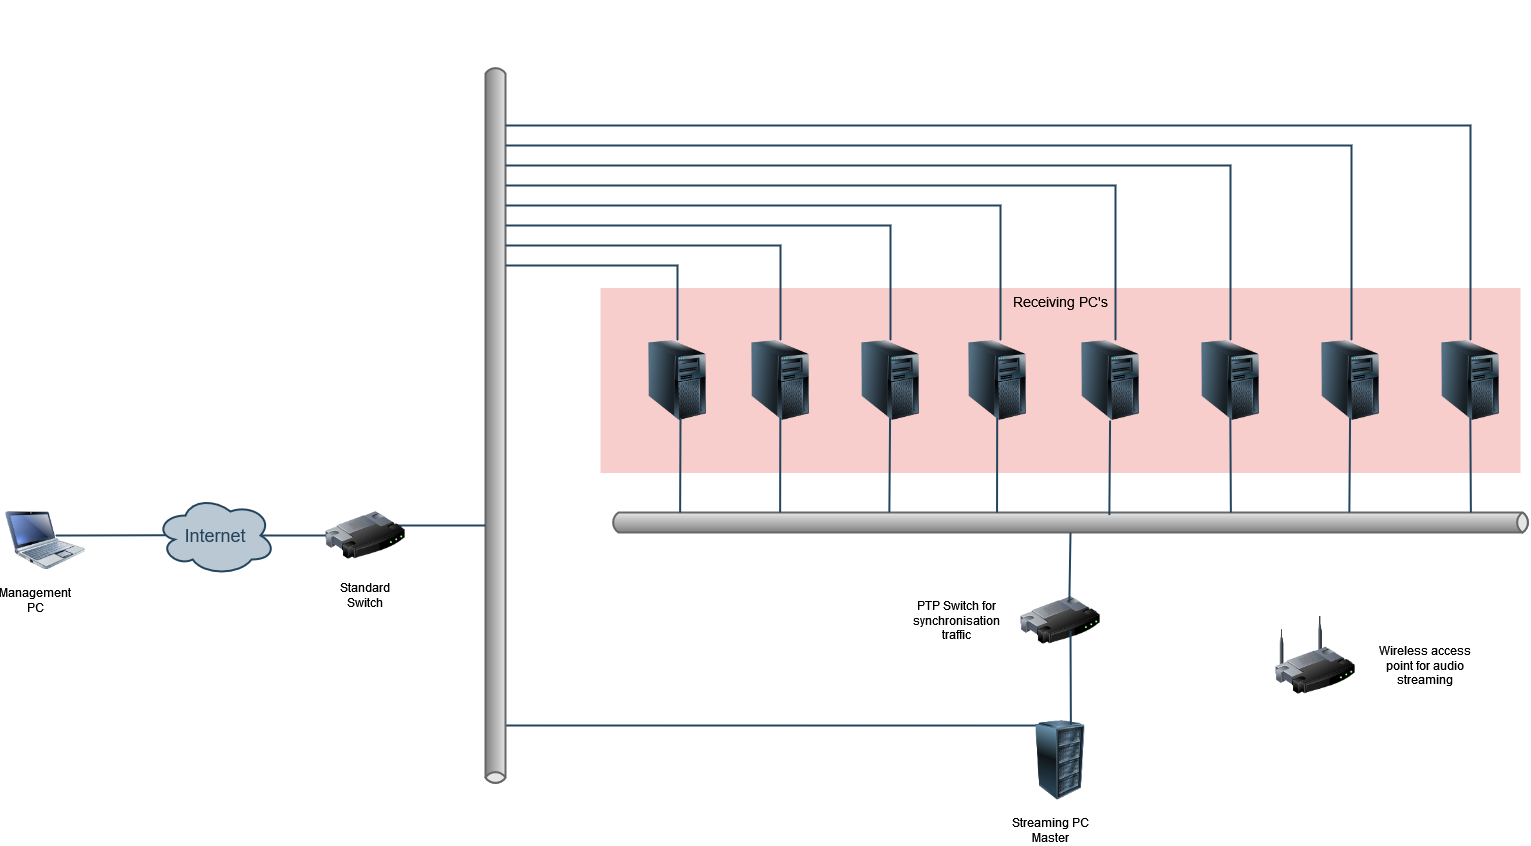

The diagram above was exported from draw.io. Its source (the exported page's mxGraphModel, read from the mxfile embedded in the PNG):
<mxGraphModel dx="1560" dy="1080" grid="1" gridSize="10" guides="1" tooltips="1" connect="1" arrows="1" fold="1" page="1" pageScale="1" pageWidth="827" pageHeight="1169" background="none" math="0" shadow="0">
  <root>
    <mxCell id="0" />
    <mxCell id="1" parent="0" />
    <mxCell id="xeLNlxaI4peDij0rA2_e-225" value="Receiving PC's" style="whiteSpace=wrap;html=1;fillColor=#f8cecc;fontSize=14;strokeColor=none;verticalAlign=top;" vertex="1" parent="1">
      <mxGeometry x="685" y="322.5" width="920" height="185" as="geometry" />
    </mxCell>
    <mxCell id="66" value="" style="strokeWidth=2;strokeColor=#666666;dashed=0;align=center;html=1;fontSize=8;shape=mxgraph.eip.messageChannel;shadow=0;fillColor=#FFFFFF;gradientColor=none;fontColor=#F08705;fontStyle=0" parent="1" vertex="1">
      <mxGeometry x="695" y="547" width="920" height="20" as="geometry" />
    </mxCell>
    <mxCell id="142" style="edgeStyle=none;rounded=0;html=1;startArrow=none;startFill=0;endArrow=none;endFill=0;fontSize=18;fontColor=#F08705;strokeColor=#23445D;strokeWidth=2;fontStyle=0;entryX=0;entryY=0;entryDx=660;entryDy=0;entryPerimeter=0;exitX=0.313;exitY=0.063;exitDx=0;exitDy=0;exitPerimeter=0;" parent="1" source="xeLNlxaI4peDij0rA2_e-175" target="xeLNlxaI4peDij0rA2_e-198" edge="1">
      <mxGeometry relative="1" as="geometry">
        <mxPoint x="1100" y="760" as="sourcePoint" />
        <mxPoint x="797.3821656050959" y="993" as="targetPoint" />
      </mxGeometry>
    </mxCell>
    <mxCell id="171" style="edgeStyle=orthogonalEdgeStyle;rounded=0;jumpStyle=none;html=1;exitX=0;exitY=0.5;entryX=0;entryY=0.5;shadow=0;labelBackgroundColor=none;startArrow=none;startFill=0;endArrow=classic;endFill=1;endSize=6;jettySize=auto;orthogonalLoop=1;strokeColor=#23445D;strokeWidth=2;fillColor=#F08705;fontFamily=Helvetica;fontSize=14;fontColor=#F08705;align=left;fontStyle=0" parent="1" edge="1">
      <mxGeometry relative="1" as="geometry">
        <mxPoint x="352" y="42.5" as="sourcePoint" />
        <mxPoint x="352" y="42.5" as="targetPoint" />
      </mxGeometry>
    </mxCell>
    <mxCell id="xeLNlxaI4peDij0rA2_e-172" value="" style="image;html=1;image=img/lib/clip_art/computers/Netbook_128x128.png;shadow=0;strokeColor=#000000;fillColor=#FFFFFF;gradientColor=none;fontSize=18;fontColor=#F08705;fontStyle=0" vertex="1" parent="1">
      <mxGeometry x="90" y="535" width="80" height="80" as="geometry" />
    </mxCell>
    <mxCell id="xeLNlxaI4peDij0rA2_e-173" value="" style="image;html=1;image=img/lib/clip_art/networking/Wireless_Router_128x128.png;shadow=0;strokeColor=#000000;fillColor=#FFFFFF;gradientColor=none;fontSize=18;fontColor=#F08705;fontStyle=0" vertex="1" parent="1">
      <mxGeometry x="1360" y="650" width="80" height="80" as="geometry" />
    </mxCell>
    <mxCell id="xeLNlxaI4peDij0rA2_e-174" value="" style="image;html=1;image=img/lib/clip_art/networking/Router_128x128.png;shadow=0;strokeColor=#000000;fillColor=#FFFFFF;gradientColor=none;fontSize=18;fontColor=#F08705;fontStyle=0" vertex="1" parent="1">
      <mxGeometry x="1105" y="615" width="80" height="80" as="geometry" />
    </mxCell>
    <mxCell id="xeLNlxaI4peDij0rA2_e-175" value="" style="image;html=1;image=img/lib/clip_art/computers/Server_Rack_128x128.png;shadow=0;strokeColor=#000000;fillColor=#FFFFFF;gradientColor=none;fontSize=18;fontColor=#F08705;fontStyle=0" vertex="1" parent="1">
      <mxGeometry x="1105" y="755" width="80" height="80" as="geometry" />
    </mxCell>
    <mxCell id="xeLNlxaI4peDij0rA2_e-178" value="" style="image;html=1;image=img/lib/clip_art/computers/Server_Tower_128x128.png;shadow=0;strokeColor=#000000;fillColor=#FFFFFF;gradientColor=none;fontSize=18;fontColor=#F08705;fontStyle=0" vertex="1" parent="1">
      <mxGeometry x="722" y="375" width="80" height="80" as="geometry" />
    </mxCell>
    <mxCell id="xeLNlxaI4peDij0rA2_e-179" value="" style="image;html=1;image=img/lib/clip_art/computers/Server_Tower_128x128.png;shadow=0;strokeColor=#000000;fillColor=#FFFFFF;gradientColor=none;fontSize=18;fontColor=#F08705;fontStyle=0" vertex="1" parent="1">
      <mxGeometry x="825" y="375" width="80" height="80" as="geometry" />
    </mxCell>
    <mxCell id="xeLNlxaI4peDij0rA2_e-180" value="" style="image;html=1;image=img/lib/clip_art/computers/Server_Tower_128x128.png;shadow=0;strokeColor=#000000;fillColor=#FFFFFF;gradientColor=none;fontSize=18;fontColor=#F08705;fontStyle=0" vertex="1" parent="1">
      <mxGeometry x="935" y="375" width="80" height="80" as="geometry" />
    </mxCell>
    <mxCell id="xeLNlxaI4peDij0rA2_e-181" value="" style="image;html=1;image=img/lib/clip_art/computers/Server_Tower_128x128.png;shadow=0;strokeColor=#000000;fillColor=#FFFFFF;gradientColor=none;fontSize=18;fontColor=#F08705;fontStyle=0" vertex="1" parent="1">
      <mxGeometry x="1042" y="375" width="80" height="80" as="geometry" />
    </mxCell>
    <mxCell id="xeLNlxaI4peDij0rA2_e-182" value="" style="image;html=1;image=img/lib/clip_art/computers/Server_Tower_128x128.png;shadow=0;strokeColor=#000000;fillColor=#FFFFFF;gradientColor=none;fontSize=18;fontColor=#F08705;fontStyle=0" vertex="1" parent="1">
      <mxGeometry x="1155" y="375" width="80" height="80" as="geometry" />
    </mxCell>
    <mxCell id="xeLNlxaI4peDij0rA2_e-183" value="" style="image;html=1;image=img/lib/clip_art/computers/Server_Tower_128x128.png;shadow=0;strokeColor=#000000;fillColor=#FFFFFF;gradientColor=none;fontSize=18;fontColor=#F08705;fontStyle=0" vertex="1" parent="1">
      <mxGeometry x="1275" y="375" width="80" height="80" as="geometry" />
    </mxCell>
    <mxCell id="xeLNlxaI4peDij0rA2_e-184" value="" style="image;html=1;image=img/lib/clip_art/computers/Server_Tower_128x128.png;shadow=0;strokeColor=#000000;fillColor=#FFFFFF;gradientColor=none;fontSize=18;fontColor=#F08705;fontStyle=0" vertex="1" parent="1">
      <mxGeometry x="1395" y="375" width="80" height="80" as="geometry" />
    </mxCell>
    <mxCell id="xeLNlxaI4peDij0rA2_e-185" value="" style="image;html=1;image=img/lib/clip_art/computers/Server_Tower_128x128.png;shadow=0;strokeColor=#000000;fillColor=#FFFFFF;gradientColor=none;fontSize=18;fontColor=#F08705;fontStyle=0" vertex="1" parent="1">
      <mxGeometry x="1515" y="375" width="80" height="80" as="geometry" />
    </mxCell>
    <mxCell id="xeLNlxaI4peDij0rA2_e-186" value="" style="edgeStyle=elbowEdgeStyle;strokeWidth=2;rounded=0;endArrow=none;startArrow=none;startSize=10;endSize=10;dashed=0;html=1;strokeColor=#23445D;fontSize=18;fontColor=#F08705;startFill=0;endFill=0;fontStyle=0;exitX=0.17;exitY=0.967;exitDx=0;exitDy=0;exitPerimeter=0;" edge="1" parent="1">
      <mxGeometry x="-0.5169" y="100" relative="1" as="geometry">
        <mxPoint x="765.0000000000002" y="452.3600000000001" as="sourcePoint" />
        <mxPoint x="765.0086956521741" y="547" as="targetPoint" />
        <mxPoint as="offset" />
      </mxGeometry>
    </mxCell>
    <mxCell id="xeLNlxaI4peDij0rA2_e-187" value="" style="edgeStyle=elbowEdgeStyle;strokeWidth=2;rounded=0;endArrow=none;startArrow=none;startSize=10;endSize=10;dashed=0;html=1;strokeColor=#23445D;fontSize=18;fontColor=#F08705;startFill=0;endFill=0;fontStyle=0;exitX=0.17;exitY=0.967;exitDx=0;exitDy=0;exitPerimeter=0;" edge="1" parent="1">
      <mxGeometry x="-0.5169" y="100" relative="1" as="geometry">
        <mxPoint x="864.8300000000003" y="452.3600000000001" as="sourcePoint" />
        <mxPoint x="864.8386956521741" y="547" as="targetPoint" />
        <mxPoint as="offset" />
      </mxGeometry>
    </mxCell>
    <mxCell id="xeLNlxaI4peDij0rA2_e-188" value="" style="edgeStyle=elbowEdgeStyle;strokeWidth=2;rounded=0;endArrow=none;startArrow=none;startSize=10;endSize=10;dashed=0;html=1;strokeColor=#23445D;fontSize=18;fontColor=#F08705;startFill=0;endFill=0;fontStyle=0;exitX=0.17;exitY=0.967;exitDx=0;exitDy=0;exitPerimeter=0;" edge="1" parent="1">
      <mxGeometry x="-0.5169" y="100" relative="1" as="geometry">
        <mxPoint x="974.5700000000002" y="452.3600000000001" as="sourcePoint" />
        <mxPoint x="974.578695652174" y="547" as="targetPoint" />
        <mxPoint as="offset" />
      </mxGeometry>
    </mxCell>
    <mxCell id="xeLNlxaI4peDij0rA2_e-189" value="" style="edgeStyle=elbowEdgeStyle;strokeWidth=2;rounded=0;endArrow=none;startArrow=none;startSize=10;endSize=10;dashed=0;html=1;strokeColor=#23445D;fontSize=18;fontColor=#F08705;startFill=0;endFill=0;fontStyle=0;exitX=0.17;exitY=0.967;exitDx=0;exitDy=0;exitPerimeter=0;" edge="1" parent="1">
      <mxGeometry x="-0.5169" y="100" relative="1" as="geometry">
        <mxPoint x="1081.7000000000003" y="452.3600000000001" as="sourcePoint" />
        <mxPoint x="1081.708695652174" y="547" as="targetPoint" />
        <mxPoint as="offset" />
      </mxGeometry>
    </mxCell>
    <mxCell id="xeLNlxaI4peDij0rA2_e-190" value="" style="edgeStyle=elbowEdgeStyle;strokeWidth=2;rounded=0;endArrow=none;startArrow=none;startSize=10;endSize=10;dashed=0;html=1;strokeColor=#23445D;fontSize=18;fontColor=#F08705;startFill=0;endFill=0;fontStyle=0;exitX=0.17;exitY=0.967;exitDx=0;exitDy=0;exitPerimeter=0;" edge="1" parent="1">
      <mxGeometry x="-0.5169" y="100" relative="1" as="geometry">
        <mxPoint x="1194.5700000000002" y="455.0000000000001" as="sourcePoint" />
        <mxPoint x="1194.578695652174" y="549.64" as="targetPoint" />
        <mxPoint as="offset" />
      </mxGeometry>
    </mxCell>
    <mxCell id="xeLNlxaI4peDij0rA2_e-191" value="" style="edgeStyle=elbowEdgeStyle;strokeWidth=2;rounded=0;endArrow=none;startArrow=none;startSize=10;endSize=10;dashed=0;html=1;strokeColor=#23445D;fontSize=18;fontColor=#F08705;startFill=0;endFill=0;fontStyle=0;exitX=0.17;exitY=0.967;exitDx=0;exitDy=0;exitPerimeter=0;" edge="1" parent="1">
      <mxGeometry x="-0.5169" y="100" relative="1" as="geometry">
        <mxPoint x="1314.8300000000002" y="452.3600000000001" as="sourcePoint" />
        <mxPoint x="1314.838695652174" y="547" as="targetPoint" />
        <mxPoint as="offset" />
      </mxGeometry>
    </mxCell>
    <mxCell id="xeLNlxaI4peDij0rA2_e-192" value="" style="edgeStyle=elbowEdgeStyle;strokeWidth=2;rounded=0;endArrow=none;startArrow=none;startSize=10;endSize=10;dashed=0;html=1;strokeColor=#23445D;fontSize=18;fontColor=#F08705;startFill=0;endFill=0;fontStyle=0;exitX=0.17;exitY=0.967;exitDx=0;exitDy=0;exitPerimeter=0;" edge="1" parent="1">
      <mxGeometry x="-0.5169" y="100" relative="1" as="geometry">
        <mxPoint x="1434.5700000000002" y="452.3600000000001" as="sourcePoint" />
        <mxPoint x="1434.5786956521742" y="547" as="targetPoint" />
        <mxPoint as="offset" />
      </mxGeometry>
    </mxCell>
    <mxCell id="xeLNlxaI4peDij0rA2_e-193" value="" style="edgeStyle=elbowEdgeStyle;strokeWidth=2;rounded=0;endArrow=none;startArrow=none;startSize=10;endSize=10;dashed=0;html=1;strokeColor=#23445D;fontSize=18;fontColor=#F08705;startFill=0;endFill=0;fontStyle=0;exitX=0.17;exitY=0.967;exitDx=0;exitDy=0;exitPerimeter=0;" edge="1" parent="1">
      <mxGeometry x="-0.5169" y="100" relative="1" as="geometry">
        <mxPoint x="1554.8300000000004" y="452.3600000000001" as="sourcePoint" />
        <mxPoint x="1554.838695652174" y="547" as="targetPoint" />
        <mxPoint as="offset" />
      </mxGeometry>
    </mxCell>
    <mxCell id="xeLNlxaI4peDij0rA2_e-194" value="" style="edgeStyle=elbowEdgeStyle;strokeWidth=2;rounded=0;endArrow=none;startArrow=none;startSize=10;endSize=10;dashed=0;html=1;strokeColor=#23445D;fontSize=18;fontColor=#F08705;startFill=0;endFill=0;fontStyle=0;exitX=0;exitY=1;exitDx=460;exitDy=0;exitPerimeter=0;" edge="1" parent="1" source="66">
      <mxGeometry x="-0.5169" y="100" relative="1" as="geometry">
        <mxPoint x="1154" y="542" as="sourcePoint" />
        <mxPoint x="1154.008695652174" y="636.6399999999999" as="targetPoint" />
        <mxPoint as="offset" />
      </mxGeometry>
    </mxCell>
    <mxCell id="xeLNlxaI4peDij0rA2_e-195" value="" style="edgeStyle=elbowEdgeStyle;strokeWidth=2;rounded=0;endArrow=none;startArrow=none;startSize=10;endSize=10;dashed=0;html=1;strokeColor=#23445D;fontSize=18;fontColor=#F08705;startFill=0;endFill=0;fontStyle=0;exitX=0.17;exitY=0.967;exitDx=0;exitDy=0;exitPerimeter=0;" edge="1" parent="1">
      <mxGeometry x="-0.5169" y="100" relative="1" as="geometry">
        <mxPoint x="1155" y="665" as="sourcePoint" />
        <mxPoint x="1155.008695652174" y="759.6399999999999" as="targetPoint" />
        <mxPoint as="offset" />
      </mxGeometry>
    </mxCell>
    <mxCell id="xeLNlxaI4peDij0rA2_e-198" value="" style="strokeWidth=2;strokeColor=#666666;dashed=0;align=center;html=1;fontSize=8;shape=mxgraph.eip.messageChannel;shadow=0;fillColor=#FFFFFF;gradientColor=none;fontColor=#F08705;fontStyle=0;rotation=90;" vertex="1" parent="1">
      <mxGeometry x="220" y="450" width="720" height="20" as="geometry" />
    </mxCell>
    <mxCell id="xeLNlxaI4peDij0rA2_e-200" value="" style="edgeStyle=elbowEdgeStyle;strokeWidth=2;rounded=0;endArrow=none;startArrow=none;startSize=10;endSize=10;dashed=0;html=1;strokeColor=#23445D;fontSize=18;fontColor=#F08705;startFill=0;endFill=0;fontStyle=0;exitX=0;exitY=0;exitDx=200;exitDy=0;exitPerimeter=0;" edge="1" parent="1" source="xeLNlxaI4peDij0rA2_e-198" target="xeLNlxaI4peDij0rA2_e-178">
      <mxGeometry x="-0.5169" y="100" relative="1" as="geometry">
        <mxPoint x="761.4700000000003" y="280.0000000000001" as="sourcePoint" />
        <mxPoint x="761.4786956521741" y="374.64" as="targetPoint" />
        <mxPoint as="offset" />
        <Array as="points">
          <mxPoint x="690" y="300" />
          <mxPoint x="680" y="360" />
        </Array>
      </mxGeometry>
    </mxCell>
    <mxCell id="xeLNlxaI4peDij0rA2_e-206" value="" style="edgeStyle=elbowEdgeStyle;strokeWidth=2;rounded=0;endArrow=none;startArrow=none;startSize=10;endSize=10;dashed=0;html=1;strokeColor=#23445D;fontSize=18;fontColor=#F08705;startFill=0;endFill=0;fontStyle=0;exitX=0;exitY=0;exitDx=180;exitDy=0;exitPerimeter=0;entryX=0.5;entryY=0;entryDx=0;entryDy=0;" edge="1" parent="1" source="xeLNlxaI4peDij0rA2_e-198" target="xeLNlxaI4peDij0rA2_e-179">
      <mxGeometry x="-0.5169" y="100" relative="1" as="geometry">
        <mxPoint x="770" y="245" as="sourcePoint" />
        <mxPoint x="865" y="375" as="targetPoint" />
        <mxPoint as="offset" />
        <Array as="points">
          <mxPoint x="865" y="280" />
          <mxPoint x="870" y="245" />
          <mxPoint x="860" y="305" />
        </Array>
      </mxGeometry>
    </mxCell>
    <mxCell id="xeLNlxaI4peDij0rA2_e-208" value="" style="edgeStyle=elbowEdgeStyle;strokeWidth=2;rounded=0;endArrow=none;startArrow=none;startSize=10;endSize=10;dashed=0;html=1;strokeColor=#23445D;fontSize=18;fontColor=#F08705;startFill=0;endFill=0;fontStyle=0;exitX=0;exitY=0;exitDx=160;exitDy=0;exitPerimeter=0;entryX=0.5;entryY=0;entryDx=0;entryDy=0;" edge="1" parent="1" source="xeLNlxaI4peDij0rA2_e-198">
      <mxGeometry x="-0.5169" y="100" relative="1" as="geometry">
        <mxPoint x="880" y="245" as="sourcePoint" />
        <mxPoint x="975" y="375" as="targetPoint" />
        <mxPoint as="offset" />
        <Array as="points">
          <mxPoint x="975" y="320" />
          <mxPoint x="980" y="245" />
          <mxPoint x="970" y="305" />
        </Array>
      </mxGeometry>
    </mxCell>
    <mxCell id="xeLNlxaI4peDij0rA2_e-210" value="" style="edgeStyle=elbowEdgeStyle;strokeWidth=2;rounded=0;endArrow=none;startArrow=none;startSize=10;endSize=10;dashed=0;html=1;strokeColor=#23445D;fontSize=18;fontColor=#F08705;startFill=0;endFill=0;fontStyle=0;exitX=0;exitY=0;exitDx=140;exitDy=0;exitPerimeter=0;entryX=0.5;entryY=0;entryDx=0;entryDy=0;" edge="1" parent="1" source="xeLNlxaI4peDij0rA2_e-198">
      <mxGeometry x="-0.5169" y="100" relative="1" as="geometry">
        <mxPoint x="990" y="245" as="sourcePoint" />
        <mxPoint x="1085" y="375" as="targetPoint" />
        <mxPoint as="offset" />
        <Array as="points">
          <mxPoint x="1085" y="320" />
          <mxPoint x="1090" y="245" />
          <mxPoint x="1080" y="305" />
        </Array>
      </mxGeometry>
    </mxCell>
    <mxCell id="xeLNlxaI4peDij0rA2_e-212" value="" style="edgeStyle=elbowEdgeStyle;strokeWidth=2;rounded=0;endArrow=none;startArrow=none;startSize=10;endSize=10;dashed=0;html=1;strokeColor=#23445D;fontSize=18;fontColor=#F08705;startFill=0;endFill=0;fontStyle=0;exitX=0;exitY=0;exitDx=120;exitDy=0;exitPerimeter=0;entryX=0.5;entryY=0;entryDx=0;entryDy=0;" edge="1" parent="1" source="xeLNlxaI4peDij0rA2_e-198">
      <mxGeometry x="-0.5169" y="100" relative="1" as="geometry">
        <mxPoint x="1105" y="245" as="sourcePoint" />
        <mxPoint x="1200" y="375" as="targetPoint" />
        <mxPoint as="offset" />
        <Array as="points">
          <mxPoint x="1200" y="320" />
          <mxPoint x="1205" y="245" />
          <mxPoint x="1195" y="305" />
        </Array>
      </mxGeometry>
    </mxCell>
    <mxCell id="xeLNlxaI4peDij0rA2_e-213" value="" style="edgeStyle=elbowEdgeStyle;strokeWidth=2;rounded=0;endArrow=none;startArrow=none;startSize=10;endSize=10;dashed=0;html=1;strokeColor=#23445D;fontSize=18;fontColor=#F08705;startFill=0;endFill=0;fontStyle=0;exitX=0;exitY=0;exitDx=100;exitDy=0;exitPerimeter=0;entryX=0.5;entryY=0;entryDx=0;entryDy=0;" edge="1" parent="1" source="xeLNlxaI4peDij0rA2_e-198">
      <mxGeometry x="-0.5169" y="100" relative="1" as="geometry">
        <mxPoint x="1220" y="245" as="sourcePoint" />
        <mxPoint x="1315" y="375" as="targetPoint" />
        <mxPoint as="offset" />
        <Array as="points">
          <mxPoint x="1315" y="320" />
          <mxPoint x="1320" y="245" />
          <mxPoint x="1310" y="305" />
        </Array>
      </mxGeometry>
    </mxCell>
    <mxCell id="xeLNlxaI4peDij0rA2_e-214" value="" style="edgeStyle=elbowEdgeStyle;strokeWidth=2;rounded=0;endArrow=none;startArrow=none;startSize=10;endSize=10;dashed=0;html=1;strokeColor=#23445D;fontSize=18;fontColor=#F08705;startFill=0;endFill=0;fontStyle=0;exitX=0;exitY=0;exitDx=80;exitDy=0;exitPerimeter=0;entryX=0.5;entryY=0;entryDx=0;entryDy=0;" edge="1" parent="1" source="xeLNlxaI4peDij0rA2_e-198">
      <mxGeometry x="-0.5169" y="100" relative="1" as="geometry">
        <mxPoint x="1341" y="245" as="sourcePoint" />
        <mxPoint x="1436" y="375" as="targetPoint" />
        <mxPoint as="offset" />
        <Array as="points">
          <mxPoint x="1436" y="320" />
          <mxPoint x="1441" y="245" />
          <mxPoint x="1431" y="305" />
        </Array>
      </mxGeometry>
    </mxCell>
    <mxCell id="xeLNlxaI4peDij0rA2_e-216" value="" style="edgeStyle=elbowEdgeStyle;strokeWidth=2;rounded=0;endArrow=none;startArrow=none;startSize=10;endSize=10;dashed=0;html=1;strokeColor=#23445D;fontSize=18;fontColor=#F08705;startFill=0;endFill=0;fontStyle=0;exitX=0;exitY=0;exitDx=60;exitDy=0;exitPerimeter=0;entryX=0.5;entryY=0;entryDx=0;entryDy=0;" edge="1" parent="1" source="xeLNlxaI4peDij0rA2_e-198">
      <mxGeometry x="-0.5169" y="100" relative="1" as="geometry">
        <mxPoint x="1460" y="245" as="sourcePoint" />
        <mxPoint x="1555" y="375" as="targetPoint" />
        <mxPoint as="offset" />
        <Array as="points">
          <mxPoint x="1555" y="320" />
          <mxPoint x="1560" y="245" />
          <mxPoint x="1550" y="305" />
        </Array>
      </mxGeometry>
    </mxCell>
    <mxCell id="xeLNlxaI4peDij0rA2_e-217" style="edgeStyle=none;rounded=0;html=1;startArrow=none;startFill=0;endArrow=none;endFill=0;fontSize=18;fontColor=#F08705;strokeColor=#23445D;strokeWidth=2;fontStyle=0;entryX=0.75;entryY=0.375;entryDx=0;entryDy=0;entryPerimeter=0;exitX=0;exitY=1;exitDx=460;exitDy=0;exitPerimeter=0;" edge="1" parent="1" source="xeLNlxaI4peDij0rA2_e-198" target="xeLNlxaI4peDij0rA2_e-196">
      <mxGeometry relative="1" as="geometry">
        <mxPoint x="1140.0399999999995" y="770.04" as="sourcePoint" />
        <mxPoint x="600" y="770.0000000000002" as="targetPoint" />
      </mxGeometry>
    </mxCell>
    <mxCell id="xeLNlxaI4peDij0rA2_e-219" style="edgeStyle=none;rounded=0;html=1;startArrow=none;startFill=0;endArrow=none;endFill=0;fontSize=18;fontColor=#F08705;strokeColor=#23445D;strokeWidth=2;fontStyle=0;entryX=0.75;entryY=0.5;entryDx=0;entryDy=0;entryPerimeter=0;exitX=0.125;exitY=0.5;exitDx=0;exitDy=0;exitPerimeter=0;" edge="1" parent="1" source="xeLNlxaI4peDij0rA2_e-196" target="xeLNlxaI4peDij0rA2_e-176">
      <mxGeometry relative="1" as="geometry">
        <mxPoint x="470" y="650" as="sourcePoint" />
        <mxPoint x="370" y="650" as="targetPoint" />
      </mxGeometry>
    </mxCell>
    <mxCell id="xeLNlxaI4peDij0rA2_e-176" value="Internet" style="ellipse;shape=cloud;whiteSpace=wrap;html=1;shadow=0;strokeColor=#23445D;fillColor=#BAC8D3;gradientColor=none;fontSize=18;fontColor=#23445D;gradientDirection=north;fontStyle=0;strokeWidth=2;" vertex="1" parent="1">
      <mxGeometry x="240" y="530" width="120" height="80" as="geometry" />
    </mxCell>
    <mxCell id="xeLNlxaI4peDij0rA2_e-196" value="" style="image;html=1;image=img/lib/clip_art/networking/Router_128x128.png;shadow=0;strokeColor=#000000;fillColor=#FFFFFF;gradientColor=none;fontSize=18;fontColor=#F08705;fontStyle=0" vertex="1" parent="1">
      <mxGeometry x="410" y="530" width="80" height="80" as="geometry" />
    </mxCell>
    <mxCell id="xeLNlxaI4peDij0rA2_e-220" style="edgeStyle=none;rounded=0;html=1;startArrow=none;startFill=0;endArrow=none;endFill=0;fontSize=18;fontColor=#F08705;strokeColor=#23445D;strokeWidth=2;fontStyle=0;entryX=0.625;entryY=0.438;entryDx=0;entryDy=0;entryPerimeter=0;exitX=0.125;exitY=0.5;exitDx=0;exitDy=0;exitPerimeter=0;" edge="1" parent="1" target="xeLNlxaI4peDij0rA2_e-172">
      <mxGeometry relative="1" as="geometry">
        <mxPoint x="250" y="569.74" as="sourcePoint" />
        <mxPoint x="160" y="569.74" as="targetPoint" />
      </mxGeometry>
    </mxCell>
    <mxCell id="xeLNlxaI4peDij0rA2_e-221" value="Management PC" style="text;html=1;strokeColor=none;fillColor=none;align=center;verticalAlign=middle;whiteSpace=wrap;rounded=0;" vertex="1" parent="1">
      <mxGeometry x="90" y="620" width="60" height="30" as="geometry" />
    </mxCell>
    <mxCell id="xeLNlxaI4peDij0rA2_e-222" value="Standard Switch" style="text;html=1;strokeColor=none;fillColor=none;align=center;verticalAlign=middle;whiteSpace=wrap;rounded=0;" vertex="1" parent="1">
      <mxGeometry x="420" y="615" width="60" height="30" as="geometry" />
    </mxCell>
    <mxCell id="xeLNlxaI4peDij0rA2_e-223" value="Wireless access point for audio streaming" style="text;html=1;strokeColor=none;fillColor=none;align=center;verticalAlign=middle;whiteSpace=wrap;rounded=0;" vertex="1" parent="1">
      <mxGeometry x="1460" y="685" width="100" height="30" as="geometry" />
    </mxCell>
    <mxCell id="xeLNlxaI4peDij0rA2_e-224" value="PTP Switch for synchronisation traffic" style="text;html=1;strokeColor=none;fillColor=none;align=center;verticalAlign=middle;whiteSpace=wrap;rounded=0;" vertex="1" parent="1">
      <mxGeometry x="991" y="640" width="100" height="30" as="geometry" />
    </mxCell>
    <mxCell id="xeLNlxaI4peDij0rA2_e-226" value="Streaming PC Master" style="text;html=1;strokeColor=none;fillColor=none;align=center;verticalAlign=middle;whiteSpace=wrap;rounded=0;" vertex="1" parent="1">
      <mxGeometry x="1085" y="850" width="100" height="30" as="geometry" />
    </mxCell>
  </root>
</mxGraphModel>